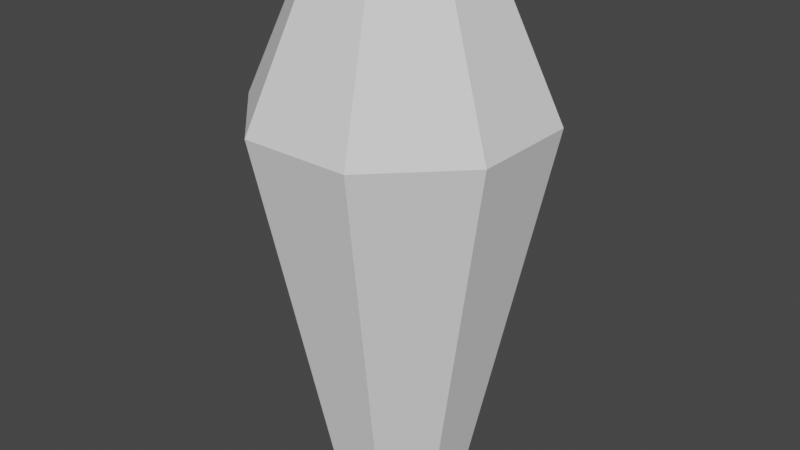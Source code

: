 # Source: snow_particle_1.blend  (saved by Blender 2.82.7; exported with 4.5.12 LTS)
import bpy
from mathutils import Matrix  # noqa: F401  (used for matrix-valued properties, if any)

bpy.ops.wm.read_factory_settings(use_empty=True)
scene = bpy.context.scene
scene.name = 'Scene'

# ---- collections
col_collection = bpy.data.collections.new('Collection'); scene.collection.children.link(col_collection)

# ---- world
world_world = bpy.data.worlds.new('World'); scene.world = world_world
world_world.use_nodes = True; world_world.node_tree.nodes.clear()
_N = world_world.node_tree.nodes; _L = world_world.node_tree.links
n0 = _N.new('ShaderNodeOutputWorld'); n0.name = 'World Output'; n0.location = (300, 300)
n1 = _N.new('ShaderNodeBackground'); n1.name = 'Background'; n1.location = (10, 300)
n1.inputs[0].default_value = (0.05088, 0.05088, 0.05088, 1.0)
_L.new(n1.outputs[0], n0.inputs[0])
n0.is_active_output = True
world_world.color = (0.05088, 0.05088, 0.05088)
world_world.use_sun_shadow = False
world_world.sun_shadow_jitter_overblur = 0.0

# ---- meshes
me_cylinder = bpy.data.meshes.new('Cylinder')
me_cylinder.from_pydata([(0.1454, 0.3511, -1.0), (0.3011, 0.727, 1.0), (0.3511, 0.1454, -1.0), (0.727, 0.3011, 1.0), (-0.1454, 0.3511, -1.0), (-0.3011, 0.727, 1.0), (-0.3511, 0.1454, -1.0), (-0.727, 0.3011, 1.0), (0.1454, -0.3511, -1.0), (0.3011, -0.727, 1.0), (0.3511, -0.1454, -1.0), (0.727, -0.3011, 1.0), (-0.1454, -0.3511, -1.0), (-0.3011, -0.727, 1.0), (-0.3511, -0.1454, -1.0), (-0.727, -0.3011, 1.0), (0.1694, 0.4091, 1.762), (0.4091, 0.1694, 1.762), (-0.1694, 0.4091, 1.762), (-0.4091, 0.1694, 1.762), (0.1694, -0.4091, 1.762), (0.4091, -0.1694, 1.762), (-0.1694, -0.4091, 1.762), (-0.4091, -0.1694, 1.762)], [], [(0, 1, 3, 2), (4, 6, 7, 5), (2, 3, 11, 10), (8, 10, 11, 9), (11, 21, 20, 9), (8, 9, 13, 12), (6, 14, 15, 7), (12, 13, 15, 14), (0, 2, 10, 8, 12, 14, 6, 4), (0, 4, 5, 1), (9, 20, 22, 13), (15, 23, 19, 7), (7, 19, 18, 5), (1, 16, 17, 3), (3, 17, 21, 11), (13, 22, 23, 15), (5, 18, 16, 1), (16, 18, 19, 23, 22, 20, 21, 17)])
_uv = me_cylinder.uv_layers.new(name='UVMap')
_uv.uv.foreach_set('vector', [0.0, 0.0, 0.0, 0.0, 0.0, 0.0, 0.0, 0.0, 0.0, 0.0, 0.0, 0.0, 0.0, 0.0, 0.0, 0.0, 0.0, 0.0, 0.0, 0.0, 0.0, 0.0, 0.0, 0.0, 0.0, 0.0, 0.0, 0.0, 0.0, 0.0, 0.0, 0.0, 0.0, 0.0, 0.0, 0.0, 0.0, 0.0, 0.0, 0.0, 0.0, 0.0, 0.0, 0.0, 0.0, 0.0, 0.0, 0.0, 0.0, 0.0, 0.0, 0.0, 0.0, 0.0, 0.0, 0.0, 0.0, 0.0, 0.0, 0.0, 0.0, 0.0, 0.0, 0.0, 0.0, 0.0, 0.0, 0.0, 0.0, 0.0, 0.0, 0.0, 0.0, 0.0, 0.0, 0.0, 0.0, 0.0, 0.0, 0.0, 0.0, 0.0, 0.0, 0.0, 0.0, 0.0, 0.0, 0.0, 0.0, 0.0, 0.0, 0.0, 0.0, 0.0, 0.0, 0.0, 0.0, 0.0, 0.0, 0.0, 0.0, 0.0, 0.0, 0.0, 0.0, 0.0, 0.0, 0.0, 0.0, 0.0, 0.0, 0.0, 0.0, 0.0, 0.0, 0.0, 0.0, 0.0, 0.0, 0.0, 0.0, 0.0, 0.0, 0.0, 0.0, 0.0, 0.0, 0.0, 0.0, 0.0, 0.0, 0.0, 0.0, 0.0, 0.0, 0.0, 0.0, 0.0, 0.0, 0.0, 0.0, 0.0, 0.0, 0.0, 0.0, 0.0, 0.0, 0.0, 0.0, 0.0, 0.0, 0.0, 0.0, 0.0, 0.0, 0.0, 0.0, 0.0, 0.0, 0.0])
me_cylinder.use_remesh_fix_poles = True
me_cylinder.use_remesh_preserve_attributes = False
me_cylinder.use_mirror_vertex_groups = False
me_cylinder.update()
me_cylinder.normals_split_custom_set([tuple(v) for v in zip(*[iter([0.6949, 0.6949, -0.1847, 0.6949, 0.6949, -0.1847, 0.6949, 0.6949, -0.1847, 0.6949, 0.6949, -0.1847, -0.6949, 0.6949, -0.1847, -0.6949, 0.6949, -0.1847, -0.6949, 0.6949, -0.1847, -0.6949, 0.6949, -0.1847, 0.9828, 0.0, -0.1847, 0.9828, 0.0, -0.1847, 0.9828, 0.0, -0.1847, 0.9828, 0.0, -0.1847, 0.6949, -0.6949, -0.1847, 0.6949, -0.6949, -0.1847, 0.6949, -0.6949, -0.1847, 0.6949, -0.6949, -0.1847, 0.6525, -0.6525, 0.3852, 0.6525, -0.6525, 0.3852, 0.6525, -0.6525, 0.3852, 0.6525, -0.6525, 0.3852, 0.0, -0.9828, -0.1847, 0.0, -0.9828, -0.1847, 0.0, -0.9828, -0.1847, 0.0, -0.9828, -0.1847, -0.9828, 0.0, -0.1847, -0.9828, 0.0, -0.1847, -0.9828, 0.0, -0.1847, -0.9828, 0.0, -0.1847, -0.6949, -0.6949, -0.1847, -0.6949, -0.6949, -0.1847, -0.6949, -0.6949, -0.1847, -0.6949, -0.6949, -0.1847, 0.0, 0.0, -1.0, 0.0, 0.0, -1.0, 0.0, 0.0, -1.0, 0.0, 0.0, -1.0, 0.0, 0.0, -1.0, 0.0, 0.0, -1.0, 0.0, 0.0, -1.0, 0.0, 0.0, -1.0, 0.0, 0.9828, -0.1847, 0.0, 0.9828, -0.1847, 0.0, 0.9828, -0.1847, 0.0, 0.9828, -0.1847, 0.0, -0.9228, 0.3852, 0.0, -0.9228, 0.3852, 0.0, -0.9228, 0.3852, 0.0, -0.9228, 0.3852, -0.9228, 0.0, 0.3852, -0.9228, 0.0, 0.3852, -0.9228, 0.0, 0.3852, -0.9228, 0.0, 0.3852, -0.6525, 0.6525, 0.3852, -0.6525, 0.6525, 0.3852, -0.6525, 0.6525, 0.3852, -0.6525, 0.6525, 0.3852, 0.6525, 0.6525, 0.3852, 0.6525, 0.6525, 0.3852, 0.6525, 0.6525, 0.3852, 0.6525, 0.6525, 0.3852, 0.9228, 0.0, 0.3852, 0.9228, 0.0, 0.3852, 0.9228, 0.0, 0.3852, 0.9228, 0.0, 0.3852, -0.6525, -0.6525, 0.3852, -0.6525, -0.6525, 0.3852, -0.6525, -0.6525, 0.3852, -0.6525, -0.6525, 0.3852, 0.0, 0.9228, 0.3852, 0.0, 0.9228, 0.3852, 0.0, 0.9228, 0.3852, 0.0, 0.9228, 0.3852, 1.075e-07, 0.0, 1.0, 1.075e-07, 0.0, 1.0, 1.075e-07, 0.0, 1.0, 1.075e-07, 0.0, 1.0, 1.075e-07, 0.0, 1.0, 1.075e-07, 0.0, 1.0, 1.075e-07, 0.0, 1.0, 1.075e-07, 0.0, 1.0])] * 3)])

# ---- objects
ob_cylinder = bpy.data.objects.new('Cylinder', me_cylinder)

# ---- transforms, parenting, visibility, modifiers, constraints
ob_cylinder.location = (0.0, 0.0, 0.0)
ob_cylinder.lineart.crease_threshold = 0.0

# ---- collection membership
col_collection.objects.link(ob_cylinder)

# ---- scene / render settings (as saved in the file)
scene.frame_start = 1; scene.frame_end = 250; scene.frame_set(1)
scene.render.engine = 'BLENDER_EEVEE_NEXT'
scene.cycles.use_denoising = False
scene.cycles.samples = 128
scene.cycles.sampling_pattern = 'TABULATED_SOBOL'
scene.cycles.use_adaptive_sampling = False
scene.cycles.use_light_tree = False
scene.view_settings.view_transform = 'Filmic'
bpy.context.view_layer.update()

# ---- added for rendering (the .blend has no active camera and no usable light): camera, sun
cam_auto = bpy.data.cameras.new('AutoCamera')
cam_auto.lens = 50.0
cam_auto.sensor_width = 36.0
cam_auto.clip_end = 1000.0
ob_auto_camera = bpy.data.objects.new('AutoCamera', cam_auto)
scene.collection.objects.link(ob_auto_camera)
ob_auto_camera.location = (3.18563, -3.82275, 2.92933)
ob_auto_camera.rotation_euler = (1.09748, -7.21219e-08, 0.694738)
scene.camera = ob_auto_camera
light_auto_sun = bpy.data.lights.new('AutoSun', 'SUN')
light_auto_sun.energy = 3.0
light_auto_sun.angle = 0.0523599
ob_auto_sun = bpy.data.objects.new('AutoSun', light_auto_sun)
scene.collection.objects.link(ob_auto_sun)
ob_auto_sun.rotation_euler = (0.872665, 0.174533, 0.523599)
bpy.context.view_layer.update()

